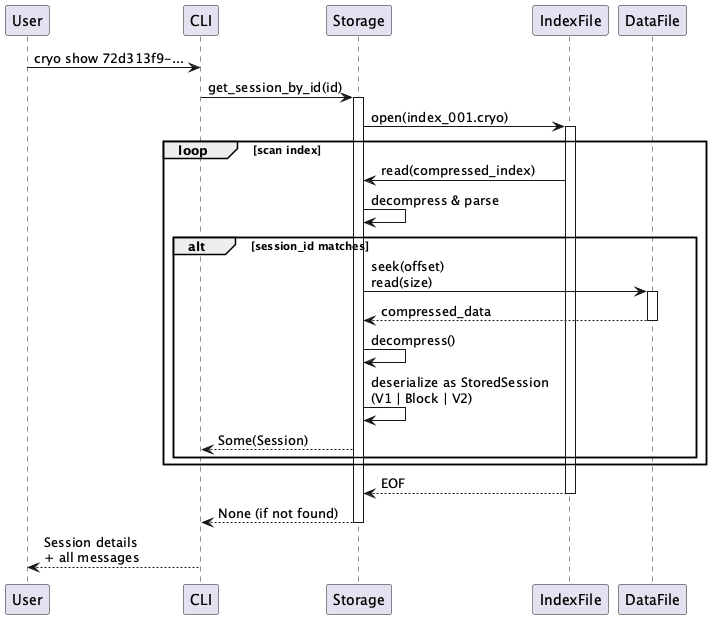

The diagram above was rendered by PlantUML. Its source (embedded in the PNG):
@startuml Show Session

User -> CLI: cryo show 72d313f9-...

CLI -> Storage: get_session_by_id(id)
activate Storage

Storage -> IndexFile: open(index_001.cryo)
activate IndexFile

loop scan index
    IndexFile -> Storage: read(compressed_index)
    Storage -> Storage: decompress & parse
    
    alt session_id matches
        Storage -> DataFile: seek(offset)\nread(size)
        activate DataFile
        DataFile --> Storage: compressed_data
        deactivate DataFile
        
        Storage -> Storage: decompress()
        Storage -> Storage: deserialize as StoredSession\n(V1 | Block | V2)
        Storage --> CLI: Some(Session)
    end
end

IndexFile --> Storage: EOF
deactivate IndexFile

Storage --> CLI: None (if not found)
deactivate Storage

CLI --> User: Session details\n+ all messages

@enduml